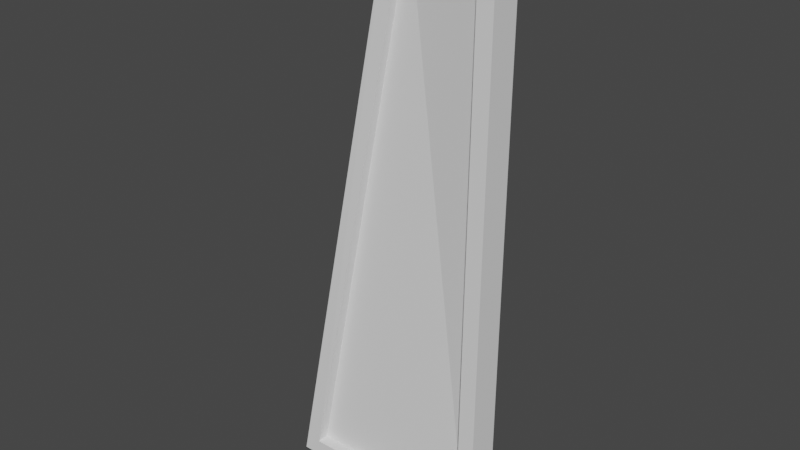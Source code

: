 # Source: Door.blend  (saved by Blender 3.3.6; exported with 4.5.12 LTS)
import bpy
from mathutils import Matrix  # noqa: F401  (used for matrix-valued properties, if any)

bpy.ops.wm.read_factory_settings(use_empty=True)
scene = bpy.context.scene
scene.name = 'Scene'

# ---- collections
col_collection = bpy.data.collections.new('Collection'); scene.collection.children.link(col_collection)

# ---- world
world_world = bpy.data.worlds.new('World'); scene.world = world_world
world_world.use_nodes = True; world_world.node_tree.nodes.clear()
_N = world_world.node_tree.nodes; _L = world_world.node_tree.links
n0 = _N.new('ShaderNodeOutputWorld'); n0.name = 'World Output'; n0.location = (300, 300)
n1 = _N.new('ShaderNodeBackground'); n1.name = 'Background'; n1.location = (10, 300)
n1.inputs[0].default_value = (0.05088, 0.05088, 0.05088, 1.0)
_L.new(n1.outputs[0], n0.inputs[0])
n0.is_active_output = True
world_world.color = (0.05088, 0.05088, 0.05088)
world_world.use_sun_shadow = False
world_world.sun_shadow_jitter_overblur = 0.0

# ---- meshes
me_cube = bpy.data.meshes.new('Cube')
me_cube.from_pydata([(-0.5724, -0.1146, -0.01479), (-0.07825, -0.01877, 2.42), (-0.5724, 0.08973, -0.01479), (-0.07825, 0.1144, 2.42), (0.3566, 0.02658, -0.01479), (0.2845, 0.05416, 2.42), (0.3566, -0.1146, -0.01479), (0.2845, -0.07903, 2.42), (-0.1416, -0.01772, 2.492), (-0.4903, -0.1136, 0.05733), (-0.1416, 0.1134, 2.492), (0.2845, 0.08869, 0.05733), (-0.4903, 0.08869, 0.05733), (0.3566, -0.07798, 2.492), (0.3566, 0.05311, 2.492), (0.2845, -0.1136, 0.05733), (0.2845, 0.03676, 0.05733), (-0.4903, 0.03676, 0.05733), (-0.4903, -0.06163, 0.05733), (0.2845, -0.06163, 0.05733), (-0.07825, 0.01543, 2.42), (-0.07825, 0.08022, 2.42), (0.2845, -0.04483, 2.42), (0.2845, 0.01996, 2.42)], [], [(0, 8, 10, 2), (1, 9, 18, 20), (14, 10, 8, 13), (3, 5, 23, 21), (4, 14, 13, 6), (9, 1, 8, 0), (3, 12, 2, 10), (12, 11, 4, 2), (1, 7, 13, 8), (5, 3, 10, 14), (11, 5, 14, 4), (15, 9, 0, 6), (7, 15, 6, 13), (19, 22, 20, 18), (17, 21, 23, 16), (15, 7, 22, 19), (9, 15, 19, 18), (5, 11, 16, 23), (7, 1, 20, 22), (11, 12, 17, 16), (12, 3, 21, 17)])
_uv = me_cube.uv_layers.new(name='UVMap')
_uv.uv.foreach_set('vector', [0.8601, 0.6397, 0.8786, 0.0003102, 0.9118, 0.0, 0.9118, 0.6392, 0.9606, 0.0003421, 0.9606, 0.6064, 0.9475, 0.6059, 0.952, 0.0, 0.6657, 0.7245, 0.6657, 0.5976, 0.6987, 0.6016, 0.6987, 0.7285, 0.4785, 0.6923, 0.4785, 0.5993, 0.487, 0.5979, 0.487, 0.6909, 0.9475, 0.0003805, 0.9475, 0.6302, 0.9143, 0.6299, 0.9118, 0.0, 0.02076, 0.01825, 0.1243, 0.6162, 0.1083, 0.6345, 0.0, 0.0, 0.3588, 0.01801, 0.2555, 0.615, 0.2348, 0.6334, 0.343, 0.0, 0.2555, 0.615, 0.4498, 0.6132, 0.4699, 0.6325, 0.2348, 0.6334, 0.1243, 0.6162, 0.2166, 0.6159, 0.2348, 0.6342, 0.1083, 0.6345, 0.4518, 0.01841, 0.3588, 0.01801, 0.343, 0.0, 0.4699, 8.106e-05, 0.4498, 0.6132, 0.4518, 0.01841, 0.4699, 8.106e-05, 0.4699, 0.6325, 0.2166, 0.01832, 0.02076, 0.01825, 0.0, 0.0, 0.2348, 7.722e-05, 0.2166, 0.6159, 0.2166, 0.01832, 0.2348, 7.722e-05, 0.2348, 0.6342, 0.6657, 0.0001207, 0.6657, 0.5976, 0.5735, 0.5979, 0.4699, 0.0, 0.6657, 0.5976, 0.7671, 0.0, 0.8601, 0.0001879, 0.8601, 0.5953, 0.9737, 0.5967, 0.9782, 6.175e-05, 0.9869, 0.0, 0.9869, 0.5966, 0.6987, 0.7936, 0.6987, 0.5976, 0.7118, 0.5976, 0.7118, 0.7936, 0.9914, 0.5966, 0.9869, 0.0, 1.0, 9.356e-05, 1.0, 0.5967, 0.4785, 0.5979, 0.4785, 0.6909, 0.4699, 0.6923, 0.4699, 0.5993, 0.7249, 0.5976, 0.7249, 0.7936, 0.7118, 0.7936, 0.7118, 0.5976, 0.9737, 0.0001411, 0.9737, 0.6057, 0.9651, 0.6056, 0.9606, 0.0])
me_cube.update()

# ---- objects
ob_door = bpy.data.objects.new('Door', me_cube)

# ---- transforms, parenting, visibility, modifiers, constraints
ob_door.location = (0.0, 0.0, 0.0)

# ---- collection membership
col_collection.objects.link(ob_door)

# ---- scene / render settings (as saved in the file)
scene.frame_start = 1; scene.frame_end = 250; scene.frame_set(1)
scene.render.engine = 'BLENDER_EEVEE_NEXT'
scene.cycles.sampling_pattern = 'TABULATED_SOBOL'
scene.cycles.use_light_tree = False
scene.view_settings.view_transform = 'Filmic'
bpy.context.view_layer.update()

# ---- added for rendering (the .blend has no active camera and no usable light): camera, sun
cam_auto = bpy.data.cameras.new('AutoCamera')
cam_auto.lens = 50.0
cam_auto.sensor_width = 36.0
cam_auto.clip_end = 1000.0
ob_auto_camera = bpy.data.objects.new('AutoCamera', cam_auto)
scene.collection.objects.link(ob_auto_camera)
ob_auto_camera.location = (2.37446, -2.97895, 3.2244)
ob_auto_camera.rotation_euler = (1.09748, -7.21219e-08, 0.694738)
scene.camera = ob_auto_camera
light_auto_sun = bpy.data.lights.new('AutoSun', 'SUN')
light_auto_sun.energy = 3.0
light_auto_sun.angle = 0.0523599
ob_auto_sun = bpy.data.objects.new('AutoSun', light_auto_sun)
scene.collection.objects.link(ob_auto_sun)
ob_auto_sun.rotation_euler = (0.872665, 0.174533, 0.523599)
bpy.context.view_layer.update()
